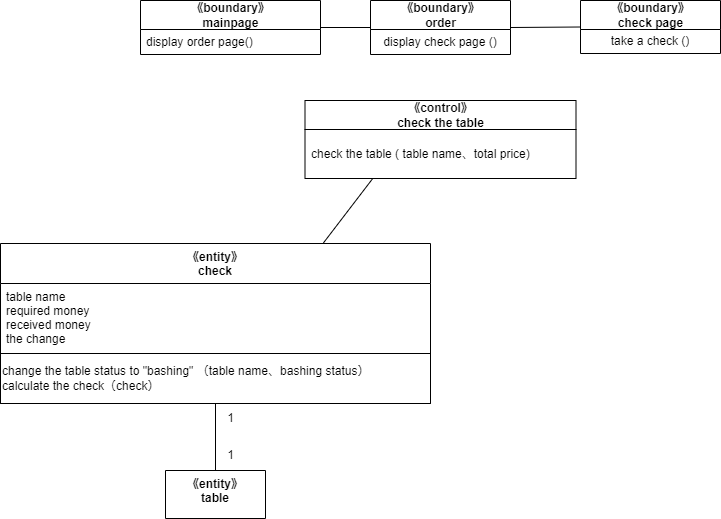

The diagram above was exported from draw.io. Its source (the exported page's mxGraphModel, read from the mxfile embedded in the PNG):
<mxGraphModel dx="1286" dy="549" grid="1" gridSize="10" guides="1" tooltips="1" connect="1" arrows="1" fold="1" page="1" pageScale="1" pageWidth="827" pageHeight="1169" math="0" shadow="0">
  <root>
    <mxCell id="0" />
    <mxCell id="1" parent="0" />
    <mxCell id="2" style="edgeStyle=none;html=1;exitX=1;exitY=0.5;exitDx=0;exitDy=0;entryX=0;entryY=0.5;entryDx=0;entryDy=0;endArrow=none;endFill=0;" parent="1" source="3" target="6" edge="1">
      <mxGeometry relative="1" as="geometry" />
    </mxCell>
    <mxCell id="3" value="《boundary》&lt;br&gt;mainpage" style="swimlane;fontStyle=1;align=center;verticalAlign=middle;childLayout=stackLayout;horizontal=1;startSize=29;horizontalStack=0;resizeParent=1;resizeParentMax=0;resizeLast=0;collapsible=0;marginBottom=0;html=1;" parent="1" vertex="1">
      <mxGeometry x="90" y="570" width="180" height="54" as="geometry" />
    </mxCell>
    <mxCell id="4" value="display order page()" style="text;html=1;strokeColor=none;fillColor=none;align=left;verticalAlign=middle;spacingLeft=4;spacingRight=4;overflow=hidden;rotatable=0;points=[[0,0.5],[1,0.5]];portConstraint=eastwest;" parent="3" vertex="1">
      <mxGeometry y="29" width="180" height="25" as="geometry" />
    </mxCell>
    <mxCell id="22" style="edgeStyle=none;html=1;exitX=1;exitY=0.5;exitDx=0;exitDy=0;entryX=0;entryY=0.5;entryDx=0;entryDy=0;endArrow=none;endFill=0;" parent="1" source="6" target="20" edge="1">
      <mxGeometry relative="1" as="geometry" />
    </mxCell>
    <mxCell id="6" value="《boundary》&lt;br&gt;order" style="swimlane;fontStyle=1;align=center;verticalAlign=middle;childLayout=stackLayout;horizontal=1;startSize=29;horizontalStack=0;resizeParent=1;resizeParentMax=0;resizeLast=0;collapsible=0;marginBottom=0;html=1;" parent="1" vertex="1">
      <mxGeometry x="320" y="570" width="140" height="54" as="geometry" />
    </mxCell>
    <mxCell id="7" value="display check page ()" style="text;html=1;strokeColor=none;fillColor=none;align=center;verticalAlign=middle;spacingLeft=4;spacingRight=4;overflow=hidden;rotatable=0;points=[[0,0.5],[1,0.5]];portConstraint=eastwest;" parent="6" vertex="1">
      <mxGeometry y="29" width="140" height="25" as="geometry" />
    </mxCell>
    <mxCell id="9" value="《control》&lt;br&gt;check the table" style="swimlane;fontStyle=1;align=center;verticalAlign=middle;childLayout=stackLayout;horizontal=1;startSize=29;horizontalStack=0;resizeParent=1;resizeParentMax=0;resizeLast=0;collapsible=0;marginBottom=0;html=1;" parent="1" vertex="1">
      <mxGeometry x="254.5" y="670" width="271" height="78" as="geometry" />
    </mxCell>
    <mxCell id="10" value="check the table ( table name、total price)&amp;nbsp;&amp;nbsp;" style="text;html=1;strokeColor=none;fillColor=none;align=left;verticalAlign=middle;spacingLeft=4;spacingRight=4;overflow=hidden;rotatable=0;points=[[0,0.5],[1,0.5]];portConstraint=eastwest;" parent="9" vertex="1">
      <mxGeometry y="29" width="271" height="49" as="geometry" />
    </mxCell>
    <mxCell id="11" style="edgeStyle=none;html=1;exitX=0.75;exitY=0;exitDx=0;exitDy=0;entryX=0.25;entryY=1;entryDx=0;entryDy=0;endArrow=none;endFill=0;" parent="1" source="12" target="9" edge="1">
      <mxGeometry relative="1" as="geometry" />
    </mxCell>
    <mxCell id="12" value="《entity》&#10;check" style="swimlane;fontStyle=1;align=center;verticalAlign=top;childLayout=stackLayout;horizontal=1;startSize=40;horizontalStack=0;resizeParent=1;resizeParentMax=0;resizeLast=0;collapsible=1;marginBottom=0;" parent="1" vertex="1">
      <mxGeometry x="-50" y="813" width="430" height="160" as="geometry" />
    </mxCell>
    <mxCell id="13" value="table name&#10;required money&#10;received money&#10;the change" style="text;strokeColor=none;fillColor=none;align=left;verticalAlign=top;spacingLeft=4;spacingRight=4;overflow=hidden;rotatable=0;points=[[0,0.5],[1,0.5]];portConstraint=eastwest;" parent="12" vertex="1">
      <mxGeometry y="40" width="430" height="70" as="geometry" />
    </mxCell>
    <mxCell id="25" value="" style="swimlane;startSize=0;" parent="12" vertex="1">
      <mxGeometry y="110" width="430" height="50" as="geometry" />
    </mxCell>
    <mxCell id="26" value="change the table status to &quot;bashing&quot; （table name、bashing status）&lt;br&gt;calculate the check（check）" style="text;html=1;align=left;verticalAlign=middle;resizable=0;points=[];autosize=1;strokeColor=none;fillColor=none;" parent="25" vertex="1">
      <mxGeometry y="5" width="390" height="40" as="geometry" />
    </mxCell>
    <mxCell id="20" value="《boundary》&lt;br&gt;check page" style="swimlane;fontStyle=1;align=center;verticalAlign=middle;childLayout=stackLayout;horizontal=1;startSize=29;horizontalStack=0;resizeParent=1;resizeParentMax=0;resizeLast=0;collapsible=0;marginBottom=0;html=1;" parent="1" vertex="1">
      <mxGeometry x="530" y="570" width="140" height="53" as="geometry" />
    </mxCell>
    <mxCell id="21" value="take a check ()" style="text;html=1;strokeColor=none;fillColor=none;align=center;verticalAlign=middle;spacingLeft=4;spacingRight=4;overflow=hidden;rotatable=0;points=[[0,0.5],[1,0.5]];portConstraint=eastwest;" parent="20" vertex="1">
      <mxGeometry y="29" width="140" height="24" as="geometry" />
    </mxCell>
    <mxCell id="31" style="edgeStyle=none;html=1;exitX=0.5;exitY=0;exitDx=0;exitDy=0;entryX=0.5;entryY=1;entryDx=0;entryDy=0;endArrow=none;endFill=0;" parent="1" source="27" target="12" edge="1">
      <mxGeometry relative="1" as="geometry" />
    </mxCell>
    <mxCell id="27" value="《entity》&#10;table" style="swimlane;fontStyle=1;align=center;verticalAlign=top;childLayout=stackLayout;horizontal=1;startSize=48;horizontalStack=0;resizeParent=1;resizeParentMax=0;resizeLast=0;collapsible=1;marginBottom=0;" parent="1" vertex="1">
      <mxGeometry x="115" y="1040" width="100" height="48" as="geometry" />
    </mxCell>
    <mxCell id="34" value="1" style="text;html=1;align=center;verticalAlign=middle;resizable=0;points=[];autosize=1;strokeColor=none;fillColor=none;" parent="1" vertex="1">
      <mxGeometry x="165" y="1010" width="30" height="30" as="geometry" />
    </mxCell>
    <mxCell id="35" value="1" style="text;html=1;align=center;verticalAlign=middle;resizable=0;points=[];autosize=1;strokeColor=none;fillColor=none;" parent="1" vertex="1">
      <mxGeometry x="165" y="973" width="30" height="30" as="geometry" />
    </mxCell>
  </root>
</mxGraphModel>